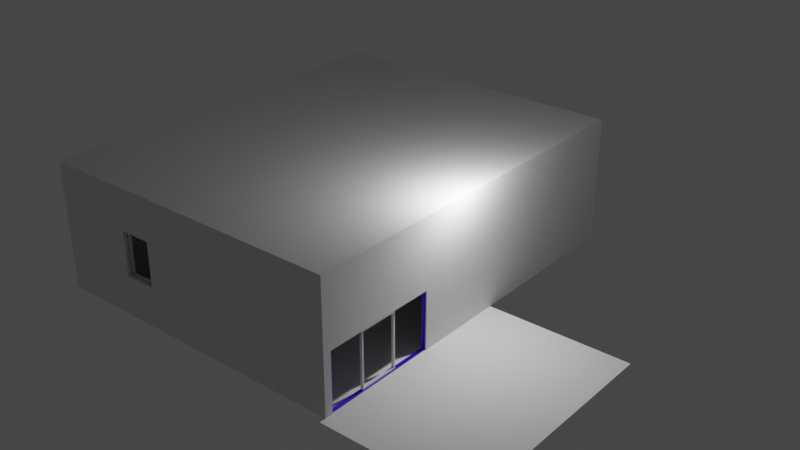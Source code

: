 # Source: CasaModeloV2.blend  (saved by Blender 2.81.16; exported with 4.5.12 LTS)
import bpy
from mathutils import Matrix  # noqa: F401  (used for matrix-valued properties, if any)

bpy.ops.wm.read_factory_settings(use_empty=True)
scene = bpy.context.scene
scene.name = 'Scene'

# ---- collections
col_collection = bpy.data.collections.new('Collection'); scene.collection.children.link(col_collection)

# ---- materials (node trees are filled in below, after node groups)
mat_material_001 = bpy.data.materials.new('Material.001')
mat_material_001.use_transparent_shadow = False

# ---- material node trees
mat_material_001.use_nodes = True; mat_material_001.node_tree.nodes.clear()
_N = mat_material_001.node_tree.nodes; _L = mat_material_001.node_tree.links
n0 = _N.new('ShaderNodeOutputMaterial'); n0.name = 'Material Output'; n0.location = (300, 300)
n1 = _N.new('ShaderNodeBsdfPrincipled'); n1.name = 'Principled BSDF'; n1.location = (10, 300)
n1.distribution = 'GGX'
n1.subsurface_method = 'BURLEY'
n1.inputs[0].default_value = (0.06479, 0.0, 0.8, 1.0)
n1.inputs[3].default_value = 1.45
n1.inputs[27].default_value = (0.0, 0.0, 0.0, 1.0)
n1.inputs[28].default_value = 1.0
_L.new(n1.outputs[0], n0.inputs[0])
n0.is_active_output = True

# ---- world
world_world = bpy.data.worlds.new('World'); scene.world = world_world
world_world.use_nodes = True; world_world.node_tree.nodes.clear()
_N = world_world.node_tree.nodes; _L = world_world.node_tree.links
n0 = _N.new('ShaderNodeOutputWorld'); n0.name = 'World Output'; n0.location = (300, 300)
n1 = _N.new('ShaderNodeBackground'); n1.name = 'Background'; n1.location = (10, 300)
n1.inputs[0].default_value = (0.05088, 0.05088, 0.05088, 1.0)
_L.new(n1.outputs[0], n0.inputs[0])
n0.is_active_output = True
world_world.color = (0.05088, 0.05088, 0.05088)
world_world.use_sun_shadow = False
world_world.sun_shadow_jitter_overblur = 0.0

# ---- lights
light_light = bpy.data.lights.new('Light', 'POINT')
light_light.transmission_factor = 0.0
light_light.energy = 1000.0
light_light.shadow_soft_size = 0.1
light_light.shadow_maximum_resolution = 0.006
light_light.use_absolute_resolution = True

# ---- meshes
me_plane = bpy.data.meshes.new('Plane')
me_plane.from_pydata([(-8.659, -5.375, 0.0), (3.18, -5.375, 0.0), (-8.659, 9.532, 0.0), (3.18, 9.532, 0.0)], [], [(0, 1, 3, 2)])
_uv = me_plane.uv_layers.new(name='UVMap')
_uv.uv.foreach_set('vector', [2.416e-07, 0.0, 1.0, 6.397e-08, 1.0, 1.0, 0.0, 1.0])
me_plane.use_remesh_fix_poles = True
me_plane.use_remesh_preserve_attributes = False
me_plane.use_mirror_vertex_groups = False
me_plane.update()
me_cube_001 = bpy.data.meshes.new('Cube.001')
me_cube_001.from_pydata([(-5.382, 9.429, -1.0), (-5.382, 9.429, 3.678), (-5.382, -5.217, 3.678), (-5.382, -5.217, -1.0), (6.425, -5.217, -1.0), (6.228, 9.429, 3.678), (6.228, 9.429, -1.0), (6.227, -5.217, 3.678), (6.227, -5.217, -1.0), (6.425, -0.7074, -1.0), (6.228, -0.7074, -0.9982), (6.227, -5.217, 1.266), (6.425, -5.217, 1.266), (6.425, -0.7074, 1.266), (6.228, -0.7074, 1.266), (-1.439, -5.217, 2.314), (-1.439, -5.217, 0.5836), (-2.679, -5.217, 0.5836), (-2.679, -5.217, 2.314), (-1.439, -5.363, 2.314), (-1.439, -5.363, 0.5836), (-2.679, -5.363, 0.5836), (-2.679, -5.363, 2.314), (-5.382, 5.193, 0.5921), (-5.382, 2.644, 0.5921), (-5.382, 2.644, 2.365), (-5.382, 5.193, 2.365), (-5.626, 5.193, 0.5921), (-5.626, 2.644, 0.5921), (-5.626, 2.644, 2.365), (-5.626, 5.193, 2.365)], [], [(8, 11, 12, 4), (13, 12, 11, 14), (8, 3, 2, 18, 17, 16), (10, 14, 11, 7, 5, 6), (5, 1, 0, 6), (3, 24, 25, 26, 1, 2), (16, 15, 18, 2, 7, 11, 8), (17, 18, 22, 21), (18, 15, 19, 22), (15, 16, 20, 19), (16, 17, 21, 20), (1, 26, 23, 24, 3, 0), (26, 25, 29, 30), (24, 23, 27, 28), (23, 26, 30, 27), (25, 24, 28, 29), (5, 6, 0), (5, 0, 1), (13, 14, 10, 9)])
_uv = me_cube_001.uv_layers.new(name='UVMap')
_uv.uv.foreach_set('vector', [0.75, 0.008508, 0.6289, 0.008508, 0.6289, 0.0, 0.75, 0.0, 0.5106, 0.5085, 0.5106, 0.7027, 0.5, 0.7027, 0.5, 0.5085, 0.75, 0.008508, 0.75, 0.5085, 0.5, 0.5085, 0.5729, 0.3921, 0.6654, 0.3921, 0.6654, 0.3387, 0.2501, 0.1942, 0.3711, 0.1942, 0.3711, 0.0, 0.5, 0.0, 0.5, 0.6307, 0.25, 0.6307, 1.0, 0.0, 1.0, 0.5, 0.75, 0.5, 0.75, 4.107e-08, 0.25, 0.0, 0.1649, 0.3385, 0.07018, 0.3385, 0.07018, 0.4483, 0.0, 0.6307, 3.823e-08, 0.0, 0.6654, 0.3387, 0.5729, 0.3387, 0.5729, 0.3921, 0.5, 0.5085, 0.5, 0.008508, 0.6289, 0.008508, 0.75, 0.008508, 0.5626, 0.583, 0.5626, 0.5085, 0.5704, 0.5085, 0.5704, 0.583, 0.5939, 0.5085, 0.5939, 0.5619, 0.5861, 0.5619, 0.5861, 0.5085, 0.5704, 0.583, 0.5704, 0.5085, 0.5783, 0.5085, 0.5783, 0.583, 0.5783, 0.5619, 0.5783, 0.5085, 0.5861, 0.5085, 0.5861, 0.5619, 0.0, 0.6307, 0.07018, 0.4483, 0.1649, 0.4483, 0.1649, 0.3385, 0.25, 0.0, 0.25, 0.6307, 0.5236, 0.5085, 0.5236, 0.6183, 0.5106, 0.6183, 0.5106, 0.5085, 0.5236, 0.6183, 0.5236, 0.5085, 0.5366, 0.5085, 0.5366, 0.6183, 0.5496, 0.5848, 0.5496, 0.5085, 0.5626, 0.5085, 0.5626, 0.5848, 0.5496, 0.5085, 0.5496, 0.5848, 0.5366, 0.5848, 0.5366, 0.5085, 0.75, 0.5, 1.0, 0.5, 1.0, 1.0, 0.75, 0.5, 1.0, 1.0, 0.75, 1.0, 0.5106, 0.5085, 0.5, 0.5085, 0.2501, 0.1942, 0.0, 0.0])
me_cube_001.use_remesh_fix_poles = True
me_cube_001.use_remesh_preserve_attributes = False
me_cube_001.use_mirror_vertex_groups = False
me_cube_001.update()
me_cube_002 = bpy.data.meshes.new('Cube.002')
me_cube_002.from_pydata([(-5.382, 9.429, 3.678), (-5.382, -5.217, 3.678), (6.228, 9.429, 3.678), (6.227, -5.217, 3.678), (6.228, -0.7074, 3.678)], [(2, 4), (4, 3)], [(1, 0, 2, 3)])
_uv = me_cube_002.uv_layers.new(name='UVMap')
_uv.uv.foreach_set('vector', [1.0, 0.0, 1.0, 1.0, 0.0, 1.0, 7.629e-05, 9.129e-08])
me_cube_002.use_remesh_fix_poles = True
me_cube_002.use_remesh_preserve_attributes = False
me_cube_002.use_mirror_vertex_groups = False
me_cube_002.update()
me_cube_003 = bpy.data.meshes.new('Cube.003')
me_cube_003.from_pydata([(-0.06417, -2.296, -0.0403), (-0.06417, -2.296, 0.0403), (-0.06417, 2.296, -0.0403), (-0.06417, 2.296, 0.0403), (0.06417, -2.296, -0.0403), (0.06417, -2.296, 0.0403), (0.06417, 2.296, -0.0403), (0.06417, 2.296, 0.0403), (-0.04532, -2.203, -0.0403), (-0.06417, -2.203, 0.0403), (0.04532, -2.203, -0.0403), (0.06417, -2.203, 0.0403), (-0.06417, 2.216, 0.0403), (0.04532, 2.216, -0.0403), (-0.04532, 2.216, -0.0403), (0.06417, 2.216, 0.0403), (-0.06417, -2.203, -2.271), (-0.06417, -2.296, -2.271), (0.06417, -2.296, -2.271), (0.06417, -2.203, -2.271), (0.06417, 2.296, -2.272), (-0.06417, 2.296, -2.272), (0.06417, 2.216, -2.272), (-0.06417, 2.216, -2.272), (0.04532, -2.203, -2.218), (-0.04532, -2.203, -2.218), (0.04532, 2.216, -2.219), (-0.04532, 2.216, -2.219), (-0.06417, 2.216, -0.0403), (-0.06417, -2.203, -0.0403), (0.06417, -2.203, -0.0403), (0.06417, 2.216, -0.0403), (0.06417, -2.203, -2.218), (-0.06417, -2.203, -2.218), (0.06417, 2.216, -2.219), (-0.06417, 2.216, -2.219), (-0.04296, 2.231, -0.03289), (-0.04296, -2.218, -0.03289), (0.04296, -2.218, -0.03289), (0.04296, 2.231, -0.03289), (0.04296, -2.218, -2.252), (-0.04296, -2.218, -2.252), (0.04296, 2.231, -2.253), (-0.04296, 2.231, -2.253)], [], [(28, 12, 3, 2), (2, 3, 7, 6), (30, 11, 5, 4), (4, 5, 1, 0), (30, 4, 18, 19, 32), (11, 9, 1, 5), (15, 12, 9, 11), (36, 39, 38, 37), (31, 15, 11, 30), (0, 1, 9, 29), (6, 7, 15, 31), (6, 31, 34, 22, 20), (7, 3, 12, 15), (29, 9, 12, 28), (16, 19, 18, 17), (4, 0, 17, 18), (36, 43, 42, 39), (0, 29, 33, 16, 17), (21, 20, 22, 23), (38, 40, 41, 37), (2, 6, 20, 21), (28, 2, 21, 23, 35), (16, 23, 22, 19), (32, 19, 22, 34), (33, 35, 23, 16), (41, 40, 42, 43), (14, 8, 29, 28), (10, 13, 31, 30), (10, 30, 32, 24), (25, 33, 29, 8), (26, 34, 31, 13), (14, 28, 35, 27), (24, 32, 34, 26), (27, 35, 33, 25), (36, 37, 8, 14), (38, 39, 13, 10), (38, 10, 24, 40), (41, 25, 8, 37), (42, 26, 13, 39), (36, 14, 27, 43), (40, 24, 26, 42), (43, 27, 25, 41)])
_uv = me_cube_003.uv_layers.new(name='UVMap')
_uv.uv.foreach_set('vector', [0.01097, 0.008996, 2.029e-09, 0.008996, 0.0, 8.038e-08, 0.01097, 8.038e-08, 1.826e-08, 0.5252, 2.029e-08, 0.5162, 0.01747, 0.5162, 0.01747, 0.5252, 0.3256, 0.01055, 0.3146, 0.01055, 0.3146, 2.679e-08, 0.3256, 2.679e-08, 0.01747, 0.5252, 0.01747, 0.5162, 0.03494, 0.5162, 0.03494, 0.5252, 0.3256, 0.01055, 0.3256, 2.679e-08, 0.6292, 0.0, 0.6292, 0.01055, 0.622, 0.01055, 0.9663, 0.01055, 0.9489, 0.01055, 0.9489, 0.0, 0.9663, 0.0, 0.9663, 0.5072, 0.9489, 0.5072, 0.9489, 0.01055, 0.9663, 0.01055, 0.978, 0.0, 0.9897, 0.0, 0.9897, 0.5, 0.978, 0.5, 0.3256, 0.5072, 0.3146, 0.5072, 0.3146, 0.01055, 0.3256, 0.01055, 0.01097, 0.5162, 1.121e-07, 0.5162, 1.09e-07, 0.5056, 0.01097, 0.5056, 0.3256, 0.5162, 0.3146, 0.5162, 0.3146, 0.5072, 0.3256, 0.5072, 0.3256, 0.5162, 0.3256, 0.5072, 0.6221, 0.5072, 0.6293, 0.5072, 0.6293, 0.5162, 0.9663, 0.5162, 0.9489, 0.5162, 0.9489, 0.5072, 0.9663, 0.5072, 0.01097, 0.5056, 1.09e-07, 0.5056, 2.029e-09, 0.008996, 0.01097, 0.008996, 0.9489, 0.01055, 0.9314, 0.01055, 0.9314, 0.0, 0.9489, 0.0, 0.01747, 0.5252, 0.03494, 0.5252, 0.03494, 0.7759, 0.01747, 0.7759, 0.04664, 0.5162, 0.04664, 0.7657, 0.03494, 0.7657, 0.03494, 0.5162, 0.01097, 0.5162, 0.01097, 0.5056, 0.3074, 0.5056, 0.3145, 0.5056, 0.3145, 0.5162, 0.9489, 0.5162, 0.9314, 0.5162, 0.9314, 0.5072, 0.9489, 0.5072, 0.05834, 0.5162, 0.05834, 0.7656, 0.04664, 0.7656, 0.04664, 0.5162, 1.826e-08, 0.5252, 0.01747, 0.5252, 0.01747, 0.776, 0.0, 0.776, 0.01097, 0.008996, 0.01097, 8.038e-08, 0.3146, 0.0, 0.3146, 0.008996, 0.3075, 0.008995, 0.9489, 0.01055, 0.9489, 0.5072, 0.9314, 0.5072, 0.9314, 0.01055, 0.622, 0.01055, 0.6292, 0.01055, 0.6293, 0.5072, 0.6221, 0.5072, 0.3074, 0.5056, 0.3075, 0.008995, 0.3146, 0.008996, 0.3145, 0.5056, 0.9663, 0.0, 0.978, 0.0, 0.978, 0.5, 0.9663, 0.5, 0.9949, 0.0, 0.9949, 0.4966, 0.9923, 0.4966, 0.9923, 0.0, 0.9974, 0.4966, 0.9974, 0.0, 1.0, 0.0, 1.0, 0.4966, 0.06604, 0.5162, 0.0686, 0.5162, 0.0686, 0.7609, 0.06604, 0.7609, 0.06604, 0.7609, 0.06347, 0.7609, 0.06347, 0.5162, 0.06604, 0.5162, 0.0609, 0.761, 0.05834, 0.761, 0.05834, 0.5162, 0.0609, 0.5162, 0.0609, 0.5162, 0.06347, 0.5162, 0.06347, 0.761, 0.0609, 0.761, 0.9897, 0.0, 0.9923, 0.0, 0.9923, 0.4966, 0.9897, 0.4966, 0.9974, 0.4966, 0.9949, 0.4966, 0.9949, 0.0, 0.9974, 0.0, 0.9314, 1.045e-06, 0.9314, 0.5, 0.9304, 0.4983, 0.9304, 0.00169, 0.9314, 0.5, 0.9314, 1.0, 0.9304, 0.9983, 0.9304, 0.5017, 0.9314, 0.5, 0.9304, 0.5017, 0.634, 0.5017, 0.6294, 0.5, 0.6294, 0.5, 0.634, 0.4983, 0.9304, 0.4983, 0.9314, 0.5, 0.6293, 1.0, 0.6339, 0.9983, 0.9304, 0.9983, 0.9314, 1.0, 0.9314, 1.045e-06, 0.9304, 0.00169, 0.6339, 0.001689, 0.6293, 0.0, 0.6294, 0.5, 0.634, 0.5017, 0.6339, 0.9983, 0.6293, 1.0, 0.6293, 0.0, 0.6339, 0.001689, 0.634, 0.4983, 0.6294, 0.5])
me_cube_003.materials.append(mat_material_001)
me_cube_003.use_remesh_fix_poles = True
me_cube_003.use_remesh_preserve_attributes = False
me_cube_003.use_mirror_vertex_groups = False
me_cube_003.update()
me_cube_003.normals_split_custom_set([tuple(v) for v in zip(*[iter([-0.9045, -0.3015, -0.3015, -0.7071, 3.394e-05, 0.7071, -0.5774, 0.5774, 0.5773, -0.7071, 0.7071, 0.0002373, -0.7071, 0.7071, 3.394e-05, -0.5773, 0.5774, 0.5774, 0.5774, 0.5774, 0.5773, 0.7071, 0.7071, 0.0002373, 0.9045, 0.3015, -0.3015, 0.7071, -3.394e-05, 0.7071, 0.5774, -0.5774, 0.5773, 0.7071, -0.7071, 0.0002373, 0.7071, -0.7071, 3.394e-05, 0.5773, -0.5774, 0.5774, -0.5774, -0.5774, 0.5773, -0.7071, -0.7071, 0.0002373, 0.9045, 0.3015, -0.3015, 0.7071, -0.7071, -3.394e-05, 0.5774, -0.5773, -0.5774, 0.7071, 0.0001288, -0.7071, 0.8165, 0.4083, 0.4082, 0.7071, -0.0002373, 0.7071, -0.7071, -3.394e-05, 0.7071, -0.5773, -0.5774, 0.5774, 0.5774, -0.5773, 0.5774, 0.7071, -0.0002373, 0.7071, -0.7071, -3.394e-05, 0.7071, -0.7071, 0.0002373, 0.7071, 0.7071, 3.394e-05, 0.7071, 0.7441, -0.4431, -0.5001, -0.7441, -0.4431, -0.5001, -0.7441, 0.4431, -0.5001, 0.7441, 0.4431, -0.5001, 0.9045, -0.3015, -0.3015, 0.7071, -3.394e-05, 0.7071, 0.7071, 0.0002373, 0.7071, 0.9045, 0.3015, -0.3015, -0.7071, -0.7071, 3.394e-05, -0.5774, -0.5773, 0.5774, -0.7071, -0.0002373, 0.7071, -0.9045, 0.3015, -0.3015, 0.7071, 0.7071, 3.394e-05, 0.5774, 0.5773, 0.5774, 0.7071, 0.0002373, 0.7071, 0.9045, -0.3015, -0.3015, 0.7071, 0.7071, -0.0002373, 0.9045, -0.3015, -0.3015, 0.8165, -0.4082, 0.4082, 0.7071, -0.0001084, -0.7071, 0.5774, 0.5774, -0.5773, 0.5773, 0.5774, 0.5774, -0.5774, 0.5773, 0.5774, -0.7071, 0.0002373, 0.7071, 0.7071, 3.394e-05, 0.7071, -0.9045, 0.3015, -0.3015, -0.7071, 3.394e-05, 0.7071, -0.7071, -0.0002373, 0.7071, -0.9045, -0.3015, -0.3015, -0.7071, -0.0002373, -0.7071, 0.7071, -3.394e-05, -0.7071, 0.5773, -0.5774, -0.5774, -0.5774, -0.5773, -0.5774, 0.7071, -0.7071, -0.0002373, -0.7071, -0.7071, -3.394e-05, -0.5773, -0.5774, -0.5774, 0.5774, -0.5774, -0.5773, 0.7441, -0.4431, -0.5001, 0.7835, -0.4559, 0.4222, -0.7835, -0.4559, 0.4222, -0.7441, -0.4431, -0.5001, -0.7071, -0.7071, -0.0002373, -0.9045, 0.3015, -0.3015, -0.8165, 0.4083, 0.4082, -0.7071, -7.464e-05, -0.7071, -0.5774, -0.5774, -0.5773, -0.5773, 0.5774, -0.5774, 0.5774, 0.5773, -0.5774, 0.7071, -0.0002712, -0.7071, -0.7071, -6.78e-05, -0.7071, -0.7441, 0.4431, -0.5001, -0.7834, 0.456, 0.4222, 0.7834, 0.456, 0.4222, 0.7441, 0.4431, -0.5001, -0.7071, 0.7071, -0.0002373, 0.7071, 0.7071, -3.394e-05, 0.5773, 0.5774, -0.5774, -0.5774, 0.5774, -0.5773, -0.9045, -0.3015, -0.3015, -0.7071, 0.7071, -3.394e-05, -0.5774, 0.5773, -0.5774, -0.7071, 9.477e-05, -0.7071, -0.8165, -0.4082, 0.4082, -0.7071, -8.959e-05, -0.7071, -0.7071, 0.0001477, -0.7071, 0.7071, -5.572e-05, -0.7071, 0.7071, 0.0001137, -0.7071, 0.8165, 0.4083, 0.4083, 0.7071, -8.917e-05, -0.7071, 0.7071, 0.0001482, -0.7071, 0.8165, -0.4082, 0.4083, -0.8165, 0.4083, 0.4083, -0.8165, -0.4082, 0.4083, -0.7071, -5.531e-05, -0.7071, -0.7071, 0.0001141, -0.7071, 0.7834, 0.456, 0.4222, -0.7834, 0.456, 0.4222, -0.7835, -0.4559, 0.4222, 0.7835, -0.4559, 0.4222, 0.7441, -0.443, -0.5001, 0.7441, 0.443, -0.5001, -0.9045, 0.3015, -0.3015, -0.9045, -0.3015, -0.3015, -0.7441, 0.443, -0.5001, -0.7441, -0.443, -0.5001, 0.9045, -0.3015, -0.3015, 0.9045, 0.3015, -0.3015, -0.7441, 0.4431, -0.5, 0.9045, 0.3015, -0.3015, 0.8164, 0.4083, 0.4083, -0.7834, 0.456, 0.4222, 0.7834, 0.456, 0.4222, -0.8164, 0.4083, 0.4083, -0.9045, 0.3015, -0.3015, 0.7441, 0.4431, -0.5, -0.7835, -0.4559, 0.4223, 0.8165, -0.4082, 0.4083, 0.9045, -0.3015, -0.3015, -0.7441, -0.4431, -0.5, 0.7441, -0.4431, -0.5, -0.9045, -0.3015, -0.3015, -0.8165, -0.4082, 0.4083, 0.7835, -0.4559, 0.4223, -0.7834, 0.4561, 0.4222, 0.8164, 0.4084, 0.4082, 0.8165, -0.4082, 0.4083, -0.7835, -0.456, 0.4222, 0.7835, -0.456, 0.4222, -0.8165, -0.4082, 0.4083, -0.8164, 0.4084, 0.4082, 0.7834, 0.4561, 0.4222, 0.744, -0.4431, -0.5001, 0.744, 0.4431, -0.5001, 0.7441, 0.4431, -0.5001, 0.744, -0.4431, -0.5001, -0.744, 0.4431, -0.5001, -0.744, -0.4431, -0.5001, -0.7441, -0.4431, -0.5001, -0.744, 0.4431, -0.5001, -0.7441, 0.4431, -0.5001, -0.7441, 0.4431, -0.5001, -0.7834, 0.456, 0.4222, -0.7834, 0.456, 0.4222, 0.7834, 0.456, 0.4222, 0.7834, 0.456, 0.4222, 0.7441, 0.4431, -0.5, 0.7441, 0.443, -0.5001, -0.7835, -0.4559, 0.4223, -0.7835, -0.4559, 0.4222, -0.7441, -0.4431, -0.5001, -0.7441, -0.4431, -0.5001, 0.7441, -0.4431, -0.5001, 0.7441, -0.4431, -0.5001, 0.7835, -0.456, 0.4222, 0.7835, -0.4559, 0.4223, -0.7834, 0.456, 0.4222, -0.7834, 0.456, 0.4222, -0.7835, -0.4559, 0.4222, -0.7835, -0.4559, 0.4222, 0.7835, -0.4559, 0.4222, 0.7835, -0.4559, 0.4222, 0.7834, 0.456, 0.4222, 0.7834, 0.456, 0.4222])] * 3)])
me_cube_004 = bpy.data.meshes.new('Cube.004')
me_cube_004.from_pydata([(-1.0, -1.0, -1.0), (-1.0, -1.0, 1.0), (-1.0, 1.0, -1.0), (-1.0, 1.0, 1.0), (1.0, -1.0, -1.0), (1.0, -1.0, 1.0), (1.0, 1.0, -1.0), (1.0, 1.0, 1.0), (1.0, -0.9074, -0.9276), (-1.0, -0.9074, -0.9276), (1.0, 0.9074, -0.9276), (-1.0, 0.9074, -0.9276), (1.0, -0.9074, 0.9276), (-1.0, -0.9074, 0.9276), (-1.0, 0.9074, -0.9074), (1.0, 0.9074, 0.9276), (-1.0, 0.9074, 0.9276), (1.0, 0.9074, 0.9074), (1.0, -0.9074, -0.9074)], [], [(0, 1, 13, 9, 11, 14, 2), (2, 3, 7, 6), (6, 7, 17, 10, 8, 18, 4), (4, 5, 1, 0), (2, 6, 4, 0), (7, 3, 1, 5), (11, 10, 17, 15, 16, 14), (4, 18, 12, 15, 17, 7, 5), (2, 14, 16, 13, 1, 3), (9, 8, 10, 11), (12, 13, 16, 15), (8, 9, 13, 12, 18)])
_uv = me_cube_004.uv_layers.new(name='UVMap')
_uv.uv.foreach_set('vector', [0.5215, 0.3333, 0.5215, 0.6667, 0.5094, 0.6546, 0.5094, 0.3454, 0.2728, 0.3454, 0.2728, 0.3488, 0.2608, 0.3333, 6.994e-08, 0.6667, 0.0, 0.3333, 0.2608, 0.3333, 0.2608, 0.6667, 0.2608, 0.3333, 1.01e-07, 0.3333, 0.01207, 0.3179, 0.2513, 0.3179, 0.2513, 0.01543, 0.2487, 0.01543, 0.2608, 0.0, 0.2608, 0.3333, 0.2608, 3.974e-08, 0.5215, 0.0, 0.5215, 0.3333, 0.2608, 1.0, 1.554e-08, 1.0, 0.0, 0.6667, 0.2608, 0.6667, 0.7823, 0.0, 0.7823, 0.3333, 0.5215, 0.3333, 0.5215, 4.967e-08, 0.2608, 1.0, 0.2608, 0.6667, 0.5, 0.6667, 0.5026, 0.6667, 0.5026, 1.0, 0.2634, 1.0, 0.2608, 0.0, 0.2487, 0.01543, 0.009441, 0.01543, 0.009441, 0.3179, 0.01207, 0.3179, 1.01e-07, 0.3333, 0.0, 8.941e-08, 0.2608, 0.3333, 0.2728, 0.3488, 0.2728, 0.6546, 0.5094, 0.6546, 0.5215, 0.6667, 0.2608, 0.6667, 0.7634, 1.0, 0.7634, 0.6667, 1.0, 0.6667, 1.0, 1.0, 1.0, 0.3333, 1.0, 0.6667, 0.7634, 0.6667, 0.7634, 0.3333, 0.5215, 0.6667, 0.5215, 0.3333, 0.7634, 0.3333, 0.7634, 0.6667, 0.5241, 0.6667])
me_cube_004.use_remesh_fix_poles = True
me_cube_004.use_remesh_preserve_attributes = False
me_cube_004.use_mirror_vertex_groups = False
me_cube_004.update()
me_cube_007 = bpy.data.meshes.new('Cube.007')
me_cube_007.from_pydata([(-5.849, 9.723, 3.944), (-5.849, -5.524, 3.944), (6.425, -5.524, 3.944), (6.425, 9.723, 3.944), (-5.849, -5.524, -1.0), (-5.849, 9.723, -1.0), (6.425, 9.723, -1.0), (6.425, -5.524, -1.0), (6.425, -5.217, -1.0), (6.425, -0.7074, -1.0), (6.425, -5.217, 1.266), (6.425, -0.7074, 1.266), (-1.439, -5.524, 2.314), (-1.439, -5.524, 0.5836), (-2.679, -5.524, 0.5836), (-2.679, -5.524, 2.314), (-2.679, -5.524, 2.262), (-1.439, -5.524, 2.314), (-1.439, -5.524, 0.5836), (-2.679, -5.524, 0.5836), (-2.679, -5.524, 2.262), (-1.439, -5.381, 2.314), (-2.679, -5.381, 2.314), (-2.679, -5.381, 2.262), (-1.439, -5.381, 2.314), (-1.439, -5.381, 0.5836), (-2.679, -5.381, 0.5836), (-2.679, -5.381, 2.262), (-5.849, 5.193, 0.5921), (-5.849, 2.644, 0.5921), (-5.849, 2.644, 2.365), (-5.849, 5.193, 2.365), (-5.623, 5.193, 0.5921), (-5.623, 2.644, 0.5921), (-5.623, 2.644, 2.365), (-5.623, 5.193, 2.365)], [], [(7, 8, 10, 11, 9, 6, 3, 2), (3, 0, 1, 2), (3, 6, 5, 0), (4, 1, 30, 29, 28, 5), (2, 12, 13, 14, 16, 1, 4, 7), (1, 16, 15, 12, 2), (13, 12, 17, 18), (16, 14, 19, 20), (14, 13, 18, 19), (15, 16, 23, 22), (12, 15, 22, 21), (18, 17, 24, 25), (19, 18, 25, 26), (20, 19, 26, 27), (5, 28, 31, 30, 1, 0), (28, 29, 33, 32), (31, 28, 32, 35), (29, 30, 34, 33), (30, 31, 35, 34), (3, 5, 6), (3, 0, 5)])
_uv = me_cube_007.uv_layers.new(name='UVMap')
_uv.uv.foreach_set('vector', [0.6352, 0.554, 0.6352, 0.5428, 0.7188, 0.5428, 0.7188, 0.379, 0.6352, 0.379, 0.6352, 0.0, 0.8176, 0.0, 0.8176, 0.554, 0.4528, 0.554, 0.0, 0.554, 1.759e-08, 0.0, 0.4528, 0.0, 0.0, 0.554, 0.1824, 0.554, 0.1824, 1.0, 3.518e-08, 1.0, 0.6352, 0.554, 0.4528, 0.554, 0.5111, 0.2572, 0.5765, 0.2572, 0.5765, 0.1646, 0.6352, 0.0, 1.0, 0.0, 0.9398, 0.2857, 0.876, 0.2857, 0.876, 0.3308, 0.9379, 0.3308, 1.0, 0.446, 0.8176, 0.446, 0.8176, 1.733e-08, 1.0, 0.446, 0.9379, 0.3308, 0.9398, 0.3308, 0.9398, 0.2857, 1.0, 0.0, 0.0, 0.0, 0.0, 0.0, 0.0, 0.0, 0.0, 0.0, 0.0, 0.0, 0.0, 0.0, 0.0, 0.0, 0.0, 0.0, 0.0, 0.0, 0.0, 0.0, 0.0, 0.0, 0.0, 0.0, 0.2369, 0.554, 0.2388, 0.554, 0.2388, 0.5592, 0.2369, 0.5592, 0.2316, 0.5991, 0.2316, 0.554, 0.2369, 0.554, 0.2369, 0.5991, 0.2158, 0.6169, 0.2158, 0.554, 0.221, 0.554, 0.221, 0.6169, 0.2316, 0.554, 0.2316, 0.5991, 0.2263, 0.5991, 0.2263, 0.554, 0.221, 0.615, 0.221, 0.554, 0.2263, 0.554, 0.2263, 0.615, 0.6352, 0.0, 0.5765, 0.1646, 0.5111, 0.1646, 0.5111, 0.2572, 0.4528, 0.554, 0.4528, 0.0, 0.1824, 0.6466, 0.1824, 0.554, 0.1907, 0.554, 0.1907, 0.6466, 0.2074, 0.554, 0.2074, 0.6184, 0.1991, 0.6184, 0.1991, 0.554, 0.2074, 0.6184, 0.2074, 0.554, 0.2158, 0.554, 0.2158, 0.6184, 0.1907, 0.6466, 0.1907, 0.554, 0.1991, 0.554, 0.1991, 0.6466, 1.0, 0.446, 0.8176, 0.892, 0.8176, 0.446, 1.0, 0.446, 1.0, 0.892, 0.8176, 0.892])
me_cube_007.use_remesh_fix_poles = True
me_cube_007.use_remesh_preserve_attributes = False
me_cube_007.use_mirror_vertex_groups = False
me_cube_007.update()
me_plane_001 = bpy.data.meshes.new('Plane.001')
me_plane_001.from_pydata([(-1.0, -1.0, 0.0), (4.625, -1.0, 0.0), (-1.0, 2.191, 0.0), (4.625, 2.191, 0.0)], [], [(0, 1, 3, 2)])
_uv = me_plane_001.uv_layers.new(name='UVMap')
_uv.uv.foreach_set('vector', [3.176e-07, 1.0, 0.0, 0.0, 1.0, 0.0, 1.0, 1.0])
me_plane_001.use_remesh_fix_poles = True
me_plane_001.use_remesh_preserve_attributes = False
me_plane_001.use_mirror_vertex_groups = False
me_plane_001.update()
me_cube_008 = bpy.data.meshes.new('Cube.008')
me_cube_008.from_pydata([(-1.0, -1.0, -1.0), (-1.0, -1.0, 1.0), (-1.0, 1.0, -1.0), (-1.0, 1.0, 1.0), (1.0, -1.0, -1.0), (1.0, -1.0, 1.0), (1.0, 1.0, -1.0), (1.0, 1.0, 1.0)], [], [(0, 1, 3, 2), (2, 3, 7, 6), (6, 7, 5, 4), (4, 5, 1, 0), (2, 6, 4, 0), (7, 3, 1, 5)])
_uv = me_cube_008.uv_layers.new(name='UVMap')
_uv.uv.foreach_set('vector', [0.375, 0.0, 0.625, 0.0, 0.625, 0.25, 0.375, 0.25, 0.375, 0.25, 0.625, 0.25, 0.625, 0.5, 0.375, 0.5, 0.375, 0.5, 0.625, 0.5, 0.625, 0.75, 0.375, 0.75, 0.375, 0.75, 0.625, 0.75, 0.625, 1.0, 0.375, 1.0, 0.125, 0.5, 0.375, 0.5, 0.375, 0.75, 0.125, 0.75, 0.625, 0.5, 0.875, 0.5, 0.875, 0.75, 0.625, 0.75])
me_cube_008.use_remesh_fix_poles = True
me_cube_008.use_remesh_preserve_attributes = False
me_cube_008.use_mirror_vertex_groups = False
me_cube_008.update()

# ---- objects
ob_light = bpy.data.objects.new('Light', light_light)
ob_suelointerior = bpy.data.objects.new('SueloInterior', me_plane)
ob_interiorcasabajo = bpy.data.objects.new('InteriorCasaBajo', me_cube_001)
ob_interiorcasaalto = bpy.data.objects.new('InteriorCasaAlto', me_cube_002)
ob_ventanalgrande = bpy.data.objects.new('VentanalGrande', me_cube_003)
ob_ventanal = bpy.data.objects.new('Ventanal', me_cube_004)
ob_exteriorcasaalto = bpy.data.objects.new('ExteriorCasaAlto', me_cube_007)
ob_jardin = bpy.data.objects.new('Jardin', me_plane_001)
ob_cube = bpy.data.objects.new('Cube', me_cube_008)

# ---- transforms, parenting, visibility, modifiers, constraints
ob_light.location = (4.076, 1.005, 5.904)
ob_light.rotation_euler = (0.6503, 0.05522, 1.866)
ob_light.lock_rotations_4d = False
ob_light.empty_display_type = 'ARROWS'
ob_light.color = (0.0, 0.0, 0.0, 0.0)
ob_light.lineart.crease_threshold = 0.0
ob_suelointerior.location = (0.09958, 0.0, 0.0)
ob_suelointerior.lineart.crease_threshold = 0.0
ob_interiorcasabajo.location = (-2.996, 0.0, 0.9976)
ob_interiorcasabajo.lineart.crease_threshold = 0.0
ob_interiorcasaalto.location = (-2.996, 0.0, 0.9976)
ob_interiorcasaalto.lineart.crease_threshold = 0.0
ob_ventanalgrande.location = (3.33, -2.965, 2.267)
ob_ventanalgrande.lineart.crease_threshold = 0.0
ob_ventanal.location = (3.327, -3.006, 1.137)
ob_ventanal.scale = (0.04532, 0.7775, 1.104)
ob_ventanal.lineart.crease_threshold = 0.0
ob_exteriorcasaalto.location = (-2.996, 0.0, 0.9976)
ob_exteriorcasaalto.lineart.crease_threshold = 0.0
ob_jardin.location = (4.372, -3.053, 0.0)
ob_jardin.scale = (1.0, 2.716, 1.0)
ob_jardin.lineart.crease_threshold = 0.0
ob_cube.location = (-3.368, 3.476, 1.736)
ob_cube.rotation_euler = (0.0, -0.0, 1.571)
ob_cube.scale = (0.8325, 0.6738, 0.6738)
ob_cube.lineart.crease_threshold = 0.0

# ---- collection membership
col_collection.objects.link(ob_light)
col_collection.objects.link(ob_suelointerior)
col_collection.objects.link(ob_interiorcasabajo)
col_collection.objects.link(ob_interiorcasaalto)
col_collection.objects.link(ob_ventanalgrande)
col_collection.objects.link(ob_ventanal)
col_collection.objects.link(ob_exteriorcasaalto)
col_collection.objects.link(ob_jardin)
col_collection.objects.link(ob_cube)

# ---- scene / render settings (as saved in the file)
scene.frame_start = 1; scene.frame_end = 250; scene.frame_set(0)
scene.render.engine = 'BLENDER_EEVEE_NEXT'
scene.cycles.use_denoising = False
scene.cycles.samples = 128
scene.cycles.sampling_pattern = 'TABULATED_SOBOL'
scene.cycles.use_adaptive_sampling = False
scene.cycles.use_light_tree = False
scene.view_settings.view_transform = 'Filmic'
bpy.context.view_layer.update()

# ---- added for rendering (the .blend has no active camera): camera
cam_auto = bpy.data.cameras.new('AutoCamera')
cam_auto.lens = 50.0
cam_auto.sensor_width = 36.0
cam_auto.clip_end = 1000.0
ob_auto_camera = bpy.data.objects.new('AutoCamera', cam_auto)
scene.collection.objects.link(ob_auto_camera)
ob_auto_camera.location = (22.4126, -24.8278, 20.3385)
ob_auto_camera.rotation_euler = (1.09748, -7.21219e-08, 0.694738)
scene.camera = ob_auto_camera
bpy.context.view_layer.update()
